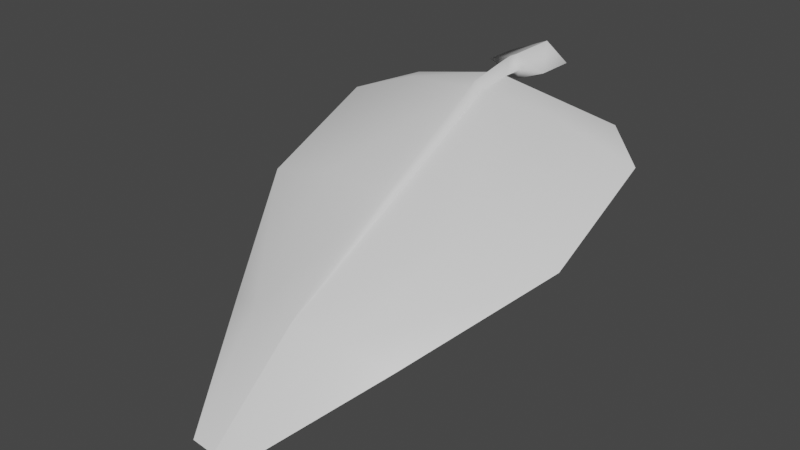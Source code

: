 # Source: FE_leaves_palm_01_5.rw4.blend  (saved by Blender 3.0.42; exported with 4.5.12 LTS)
import bpy
from mathutils import Matrix  # noqa: F401  (used for matrix-valued properties, if any)

bpy.ops.wm.read_factory_settings(use_empty=True)
scene = bpy.context.scene
scene.name = 'Scene'

# ---- collections
col_collection = bpy.data.collections.new('Collection'); scene.collection.children.link(col_collection)

# ---- materials (node trees are filled in below, after node groups)
mat_material_001 = bpy.data.materials.new('Material.001')
mat_material_001.use_transparent_shadow = False

# ---- material node trees
mat_material_001.use_nodes = True; mat_material_001.node_tree.nodes.clear()
_N = mat_material_001.node_tree.nodes; _L = mat_material_001.node_tree.links
n0 = _N.new('ShaderNodeBsdfPrincipled'); n0.name = 'Principled BSDF'; n0.location = (10, 300)
n0.distribution = 'GGX'
n0.subsurface_method = 'RANDOM_WALK_SKIN'
n0.inputs[3].default_value = 1.45
n0.inputs[27].default_value = (0.0, 0.0, 0.0, 1.0)
n0.inputs[28].default_value = 1.0
n1 = _N.new('ShaderNodeOutputMaterial'); n1.name = 'Material Output'; n1.location = (300, 300)
_L.new(n0.outputs[0], n1.inputs[0])
n1.is_active_output = True

# ---- world
world_world = bpy.data.worlds.new('World'); scene.world = world_world
world_world.use_nodes = True; world_world.node_tree.nodes.clear()
_N = world_world.node_tree.nodes; _L = world_world.node_tree.links
n0 = _N.new('ShaderNodeOutputWorld'); n0.name = 'World Output'; n0.location = (300, 300)
n1 = _N.new('ShaderNodeBackground'); n1.name = 'Background'; n1.location = (10, 300)
n1.inputs[0].default_value = (0.05088, 0.05088, 0.05088, 1.0)
_L.new(n1.outputs[0], n0.inputs[0])
n0.is_active_output = True
world_world.color = (0.05088, 0.05088, 0.05088)
world_world.use_sun_shadow = False
world_world.sun_shadow_jitter_overblur = 0.0

# ---- meshes
me_fe_starter3_sp1_gmdl_005 = bpy.data.meshes.new('FE_starter3_Sp1.gmdl.005')
me_fe_starter3_sp1_gmdl_005.from_pydata([(-0.4877, -0.131, -0.117), (-0.3495, -0.3582, -0.056), (-0.6893, -0.3201, -0.1829), (-0.03915, -0.2172, 0.005081), (0.006398, -0.3632, -0.03933), (2.963e-06, -0.2098, -0.04088), (0.03539, -0.2171, 0.005019), (0.5023, -0.1314, -0.116), (0.3648, -0.3578, -0.05654), (0.7042, -0.322, -0.1751), (-0.3516, -0.8819, -0.3192), (-0.694, -0.8246, -0.4084), (0.00581, -0.8883, -0.3104), (0.3681, -0.8815, -0.3198), (0.71, -0.8288, -0.402), (-0.1973, -1.433, -0.6122), (-0.3924, -1.36, -0.6814), (0.004812, -1.446, -0.5998), (0.2127, -1.432, -0.6127), (0.4076, -1.365, -0.6762), (-0.106, -1.853, -0.9247), (0.004456, -1.861, -0.9269), (0.119, -1.853, -0.9251), (-0.106, -1.853, -0.9247), (-0.1973, -1.441, -0.604), (-0.3924, -1.36, -0.6814), (0.004456, -1.861, -0.9269), (0.004828, -1.459, -0.5886), (0.004456, -1.861, -0.9269), (0.119, -1.853, -0.9251), (0.2127, -1.441, -0.6049), (0.004828, -1.459, -0.5886), (0.4076, -1.365, -0.6762), (-0.3515, -0.8885, -0.3091), (-0.694, -0.8246, -0.4084), (-0.02073, -0.8989, -0.2939), (0.004828, -1.459, -0.5886), (0.00109, -0.9157, -0.2679), (-0.02073, -0.8989, -0.2939), (0.02151, -0.8989, -0.294), (0.3681, -0.8878, -0.3102), (0.02151, -0.8989, -0.294), (0.71, -0.8288, -0.402), (-0.3494, -0.3615, -0.04468), (-0.6893, -0.3201, -0.1829), (-0.03278, -0.3696, -0.01755), (0.0005981, -0.3823, 0.02232), (-0.03278, -0.3696, -0.01755), (0.02895, -0.3696, -0.0176), (0.3648, -0.3611, -0.04567), (0.02895, -0.3696, -0.0176), (0.7042, -0.322, -0.1751), (-0.4877, -0.131, -0.117), (-0.03915, -0.2172, 0.005081), (0.0001026, -0.2243, 0.05098), (-0.03915, -0.2172, 0.005081), (0.03539, -0.2171, 0.005019), (0.5023, -0.1314, -0.116), (0.03539, -0.2171, 0.005019), (-0.001698, -0.1406, 0.06208), (-0.05819, -0.1302, 0.01634), (-0.001807, -0.1314, -0.03057), (0.05293, -0.1392, 0.01544), (-0.0001011, -0.09436, 0.05949), (-0.1428, -0.08308, 0.004741), (-0.0003561, -0.08338, -0.05121), (0.133, -0.09207, 0.003817), (-0.0001011, -0.09436, 0.05949), (-0.0003561, -0.08338, -0.05121), (-0.001201, 0.1353, 0.05949), (-0.1426, 0.08054, 0.004192), (-0.001332, 0.1463, -0.05121), (0.1353, 0.08068, 0.004098), (-0.001201, 0.1353, 0.05949), (-0.001332, 0.1463, -0.05121)], [], [(0, 1, 2), (1, 0, 4), (0, 3, 4), (3, 5, 4), (5, 6, 4), (8, 4, 7), (6, 7, 4), (7, 9, 8), (10, 11, 1), (1, 11, 2), (4, 12, 1), (12, 10, 1), (8, 13, 4), (13, 12, 4), (9, 14, 8), (14, 13, 8), (10, 15, 11), (15, 16, 11), (17, 15, 12), (12, 15, 10), (18, 17, 13), (13, 17, 12), (19, 18, 14), (14, 18, 13), (16, 15, 20), (17, 21, 15), (15, 21, 20), (17, 18, 21), (18, 22, 21), (18, 19, 22), (23, 24, 25), (27, 24, 26), (23, 26, 24), (29, 30, 28), (28, 30, 31), (29, 32, 30), (33, 34, 24), (24, 34, 25), (27, 35, 24), (35, 33, 24), (36, 37, 38), (36, 39, 37), (30, 40, 31), (40, 41, 31), (40, 30, 42), (42, 30, 32), (33, 43, 34), (43, 44, 34), (35, 45, 33), (45, 43, 33), (46, 47, 37), (37, 47, 38), (39, 48, 37), (48, 46, 37), (49, 50, 40), (40, 50, 41), (51, 49, 42), (49, 40, 42), (44, 43, 52), (45, 53, 43), (43, 53, 52), (54, 55, 46), (47, 46, 55), (54, 46, 56), (46, 48, 56), (50, 49, 58), (49, 57, 58), (49, 51, 57), (60, 55, 59), (55, 54, 59), (60, 61, 3), (5, 3, 61), (54, 56, 59), (56, 62, 59), (5, 61, 6), (6, 61, 62), (64, 60, 63), (60, 59, 63), (64, 65, 60), (61, 60, 65), (66, 67, 62), (59, 62, 67), (66, 62, 68), (62, 61, 68), (63, 69, 64), (64, 69, 70), (71, 65, 70), (65, 64, 70), (72, 73, 66), (67, 66, 73), (66, 68, 72), (68, 74, 72)])
me_fe_starter3_sp1_gmdl_005.polygons.foreach_set('use_smooth', [True] * 92)
_uv = me_fe_starter3_sp1_gmdl_005.uv_layers.new(name='UVMap')
_uv.uv.foreach_set('vector', [0.5836, 0.1159, 0.6494, 0.1876, 0.5451, 0.1876, 0.6494, 0.1876, 0.5836, 0.1159, 0.7586, 0.1876, 0.5836, 0.1159, 0.7425, 0.1362, 0.7586, 0.1876, 0.7425, 0.1362, 0.7584, 0.1361, 0.7586, 0.1876, 0.7584, 0.1361, 0.7733, 0.1362, 0.7586, 0.1876, 0.8687, 0.1876, 0.7586, 0.1876, 0.9345, 0.1159, 0.7733, 0.1362, 0.9345, 0.1159, 0.7586, 0.1876, 0.9345, 0.1159, 0.973, 0.1876, 0.8687, 0.1876, 0.646, 0.3589, 0.5385, 0.3589, 0.6494, 0.1876, 0.6494, 0.1876, 0.5385, 0.3589, 0.5451, 0.1876, 0.7586, 0.1876, 0.7582, 0.3589, 0.6494, 0.1876, 0.7582, 0.3589, 0.646, 0.3589, 0.6494, 0.1876, 0.8687, 0.1876, 0.8721, 0.3589, 0.7586, 0.1876, 0.8721, 0.3589, 0.7582, 0.3589, 0.7586, 0.1876, 0.973, 0.1876, 0.9796, 0.3589, 0.8687, 0.1876, 0.9796, 0.3589, 0.8721, 0.3589, 0.8687, 0.1876, 0.646, 0.3589, 0.6932, 0.5933, 0.5385, 0.3589, 0.6932, 0.5933, 0.6307, 0.5933, 0.5385, 0.3589, 0.758, 0.5933, 0.6932, 0.5933, 0.7582, 0.3589, 0.7582, 0.3589, 0.6932, 0.5933, 0.646, 0.3589, 0.8248, 0.5933, 0.758, 0.5933, 0.8721, 0.3589, 0.8721, 0.3589, 0.758, 0.5933, 0.7582, 0.3589, 0.8874, 0.5933, 0.8248, 0.5933, 0.9796, 0.3589, 0.9796, 0.3589, 0.8248, 0.5933, 0.8721, 0.3589, 0.6307, 0.5933, 0.6932, 0.5933, 0.7371, 0.7198, 0.758, 0.5933, 0.7586, 0.7197, 0.6932, 0.5933, 0.6932, 0.5933, 0.7586, 0.7197, 0.7371, 0.7198, 0.758, 0.5933, 0.8248, 0.5933, 0.7586, 0.7197, 0.8248, 0.5933, 0.781, 0.7198, 0.7586, 0.7197, 0.8248, 0.5933, 0.8874, 0.5933, 0.781, 0.7198, 0.3411, 0.06986, 0.3891, 0.2279, 0.4608, 0.2279, 0.3149, 0.228, 0.3891, 0.2279, 0.3143, 0.06991, 0.3411, 0.06986, 0.3143, 0.06991, 0.3891, 0.2279, 0.2863, 0.06986, 0.2383, 0.2279, 0.3143, 0.06991, 0.3143, 0.06991, 0.2383, 0.2279, 0.3149, 0.228, 0.2863, 0.06986, 0.1666, 0.2279, 0.2383, 0.2279, 0.455, 0.5099, 0.5894, 0.5099, 0.3891, 0.2279, 0.3891, 0.2279, 0.5894, 0.5099, 0.4608, 0.2279, 0.3149, 0.228, 0.3263, 0.5099, 0.3891, 0.2279, 0.3263, 0.5099, 0.455, 0.5099, 0.3891, 0.2279, 0.3149, 0.228, 0.3169, 0.5099, 0.3263, 0.5099, 0.3149, 0.228, 0.3081, 0.5099, 0.3169, 0.5099, 0.2383, 0.2279, 0.1724, 0.5099, 0.3149, 0.228, 0.1724, 0.5099, 0.3081, 0.5099, 0.3149, 0.228, 0.1724, 0.5099, 0.2383, 0.2279, 0.03806, 0.5099, 0.03806, 0.5099, 0.2383, 0.2279, 0.1666, 0.2279, 0.455, 0.5099, 0.4508, 0.7351, 0.5894, 0.5099, 0.4508, 0.7351, 0.5812, 0.7351, 0.5894, 0.5099, 0.3263, 0.5099, 0.3309, 0.735, 0.455, 0.5099, 0.3309, 0.735, 0.4508, 0.7351, 0.455, 0.5099, 0.3168, 0.7348, 0.3309, 0.735, 0.3169, 0.5099, 0.3169, 0.5099, 0.3309, 0.735, 0.3263, 0.5099, 0.3081, 0.5099, 0.3048, 0.7351, 0.3169, 0.5099, 0.3048, 0.7351, 0.3168, 0.7348, 0.3169, 0.5099, 0.1766, 0.7351, 0.3048, 0.7351, 0.1724, 0.5099, 0.1724, 0.5099, 0.3048, 0.7351, 0.3081, 0.5099, 0.04627, 0.7351, 0.1766, 0.7351, 0.03806, 0.5099, 0.1766, 0.7351, 0.1724, 0.5099, 0.03806, 0.5099, 0.5812, 0.7351, 0.4508, 0.7351, 0.5331, 0.815, 0.3309, 0.735, 0.3361, 0.7993, 0.4508, 0.7351, 0.4508, 0.7351, 0.3361, 0.7993, 0.5331, 0.815, 0.3115, 0.7994, 0.3361, 0.7993, 0.3168, 0.7348, 0.3309, 0.735, 0.3168, 0.7348, 0.3361, 0.7993, 0.3115, 0.7994, 0.3168, 0.7348, 0.2893, 0.7993, 0.3168, 0.7348, 0.3048, 0.7351, 0.2893, 0.7993, 0.3048, 0.7351, 0.1766, 0.7351, 0.2893, 0.7993, 0.1766, 0.7351, 0.09439, 0.815, 0.2893, 0.7993, 0.1766, 0.7351, 0.04627, 0.7351, 0.09439, 0.815, 0.3363, 0.8178, 0.3361, 0.7993, 0.3119, 0.8179, 0.3361, 0.7993, 0.3115, 0.7994, 0.3119, 0.8179, 0.7424, 0.1214, 0.7581, 0.1213, 0.7425, 0.1362, 0.7584, 0.1361, 0.7425, 0.1362, 0.7581, 0.1213, 0.3115, 0.7994, 0.2893, 0.7993, 0.3119, 0.8179, 0.2893, 0.7993, 0.2883, 0.8178, 0.3119, 0.8179, 0.7584, 0.1361, 0.7581, 0.1213, 0.7733, 0.1362, 0.7733, 0.1362, 0.7581, 0.1213, 0.7733, 0.1214, 0.3929, 0.8393, 0.3363, 0.8178, 0.3174, 0.8394, 0.3363, 0.8178, 0.3119, 0.8179, 0.3174, 0.8394, 0.6943, 0.09485, 0.7614, 0.09476, 0.7424, 0.1214, 0.7581, 0.1213, 0.7424, 0.1214, 0.7614, 0.09476, 0.2442, 0.8393, 0.3174, 0.8394, 0.2883, 0.8178, 0.3119, 0.8179, 0.2883, 0.8178, 0.3174, 0.8394, 0.8265, 0.0948, 0.7733, 0.1214, 0.7614, 0.09476, 0.7733, 0.1214, 0.7581, 0.1213, 0.7614, 0.09476, 0.3174, 0.8394, 0.318, 0.9845, 0.3929, 0.8393, 0.3929, 0.8393, 0.318, 0.9845, 0.3941, 0.9531, 0.7605, 0.0005779, 0.7614, 0.09476, 0.6944, 0.01629, 0.7614, 0.09476, 0.6943, 0.09485, 0.6944, 0.01629, 0.243, 0.9532, 0.318, 0.9845, 0.2442, 0.8393, 0.3174, 0.8394, 0.2442, 0.8393, 0.318, 0.9845, 0.8265, 0.0948, 0.7614, 0.09476, 0.8256, 0.01624, 0.7614, 0.09476, 0.7605, 0.0005779, 0.8256, 0.01624])
me_fe_starter3_sp1_gmdl_005.materials.append(mat_material_001)
me_fe_starter3_sp1_gmdl_005.use_remesh_fix_poles = True
me_fe_starter3_sp1_gmdl_005.use_remesh_preserve_attributes = False
me_fe_starter3_sp1_gmdl_005.update()

# ---- objects
ob_fe_starter3_sp1_gmdl = bpy.data.objects.new('FE_starter3_Sp1.gmdl', me_fe_starter3_sp1_gmdl_005)

# ---- transforms, parenting, visibility, modifiers, constraints
ob_fe_starter3_sp1_gmdl.location = (0.0, 0.0, 0.0)

# ---- collection membership
col_collection.objects.link(ob_fe_starter3_sp1_gmdl)

# ---- scene / render settings (as saved in the file)
scene.frame_start = 1; scene.frame_end = 250; scene.frame_set(16)
scene.render.engine = 'BLENDER_EEVEE_NEXT'
scene.cycles.sampling_pattern = 'TABULATED_SOBOL'
scene.cycles.use_light_tree = False
scene.view_settings.view_transform = 'Filmic'
bpy.context.view_layer.update()

# ---- added for rendering (the .blend has no active camera and no usable light): camera, sun
cam_auto = bpy.data.cameras.new('AutoCamera')
cam_auto.lens = 50.0
cam_auto.sensor_width = 36.0
cam_auto.clip_end = 1000.0
ob_auto_camera = bpy.data.objects.new('AutoCamera', cam_auto)
scene.collection.objects.link(ob_auto_camera)
ob_auto_camera.location = (2.45254, -3.79099, 1.52321)
ob_auto_camera.rotation_euler = (1.09748, -7.21219e-08, 0.694738)
scene.camera = ob_auto_camera
light_auto_sun = bpy.data.lights.new('AutoSun', 'SUN')
light_auto_sun.energy = 3.0
light_auto_sun.angle = 0.0523599
ob_auto_sun = bpy.data.objects.new('AutoSun', light_auto_sun)
scene.collection.objects.link(ob_auto_sun)
ob_auto_sun.rotation_euler = (0.872665, 0.174533, 0.523599)
bpy.context.view_layer.update()
